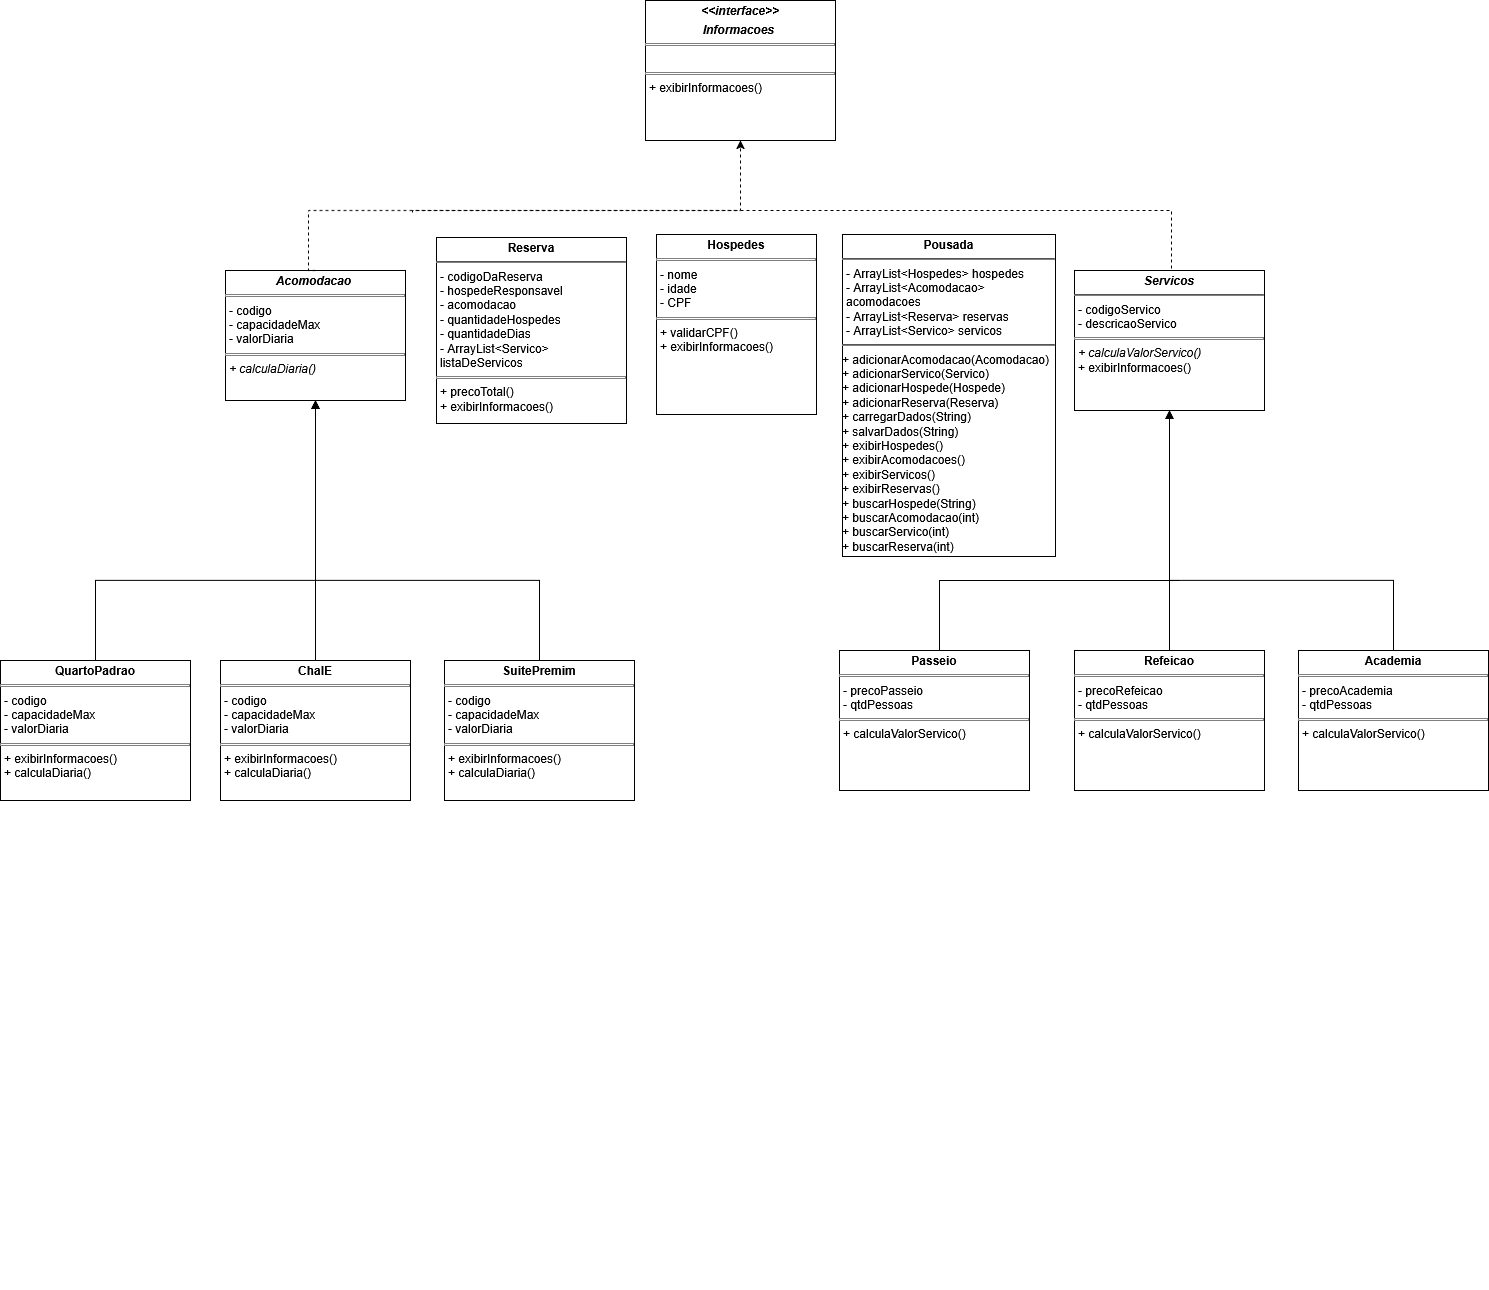

The diagram above was exported from draw.io. Its source (the exported page's mxGraphModel, read from the mxfile embedded in the PNG):
<mxGraphModel dx="2672" dy="2467" grid="0" gridSize="10" guides="1" tooltips="1" connect="1" arrows="1" fold="1" page="1" pageScale="1" pageWidth="827" pageHeight="1169" math="0" shadow="0">
  <root>
    <mxCell id="0" />
    <mxCell id="1" parent="0" />
    <mxCell id="Id_M44g03FQimkMb4RDI-2" parent="1" style="verticalAlign=top;align=left;overflow=fill;html=1;whiteSpace=wrap;" value="&lt;p style=&quot;margin:0px;margin-top:4px;text-align:center;&quot;&gt;&lt;b&gt;Hospedes&lt;/b&gt;&lt;/p&gt;&lt;hr size=&quot;1&quot; style=&quot;border-style:solid;&quot;&gt;&lt;p style=&quot;margin:0px;margin-left:4px;&quot;&gt;- nome&lt;br&gt;- idade&lt;/p&gt;&lt;p style=&quot;margin:0px;margin-left:4px;&quot;&gt;- CPF&lt;/p&gt;&lt;hr size=&quot;1&quot; style=&quot;border-style:solid;&quot;&gt;&lt;p style=&quot;margin:0px;margin-left:4px;&quot;&gt;+ validarCPF()&lt;/p&gt;&lt;p style=&quot;margin:0px;margin-left:4px;&quot;&gt;+ exibirInformacoes()&lt;/p&gt;&lt;p style=&quot;margin:0px;margin-left:4px;&quot;&gt;&lt;br&gt;&lt;/p&gt;" vertex="1">
      <mxGeometry height="180" width="160" x="936" y="-36" as="geometry" />
    </mxCell>
    <mxCell id="Id_M44g03FQimkMb4RDI-3" parent="1" style="verticalAlign=top;align=left;overflow=fill;html=1;whiteSpace=wrap;" value="&lt;p style=&quot;margin:0px;margin-top:4px;text-align:center;&quot;&gt;&lt;b&gt;&lt;i&gt;Acomodacao&amp;nbsp;&lt;/i&gt;&lt;/b&gt;&lt;/p&gt;&lt;hr size=&quot;1&quot; style=&quot;border-style:solid;&quot;&gt;&lt;p style=&quot;margin:0px;margin-left:4px;&quot;&gt;- codigo&lt;br&gt;- capacidadeMax&lt;/p&gt;&lt;p style=&quot;margin:0px;margin-left:4px;&quot;&gt;- valorDiaria&lt;/p&gt;&lt;hr size=&quot;1&quot; style=&quot;border-style:solid;&quot;&gt;&lt;p style=&quot;margin:0px;margin-left:4px;&quot;&gt;&lt;i&gt;+ calculaDiaria()&lt;/i&gt;&lt;/p&gt;" vertex="1">
      <mxGeometry height="130" width="180" x="505" as="geometry" />
    </mxCell>
    <mxCell id="Id_M44g03FQimkMb4RDI-4" parent="1" style="verticalAlign=top;align=left;overflow=fill;html=1;whiteSpace=wrap;" value="&lt;p style=&quot;margin:0px;margin-top:4px;text-align:center;&quot;&gt;&lt;b&gt;QuartoPadrao&lt;/b&gt;&lt;/p&gt;&lt;hr size=&quot;1&quot; style=&quot;border-style:solid;&quot;&gt;&lt;p style=&quot;margin: 0px 0px 0px 4px;&quot;&gt;- codigo&lt;br&gt;- capacidadeMax&lt;/p&gt;&lt;p style=&quot;margin: 0px 0px 0px 4px;&quot;&gt;- valorDiaria&lt;/p&gt;&lt;hr size=&quot;1&quot; style=&quot;border-style:solid;&quot;&gt;&lt;p style=&quot;margin:0px;margin-left:4px;&quot;&gt;&lt;span style=&quot;background-color: transparent; color: light-dark(rgb(0, 0, 0), rgb(255, 255, 255));&quot;&gt;+ exibirInformacoes()&lt;/span&gt;&lt;/p&gt;&lt;p style=&quot;margin:0px;margin-left:4px;&quot;&gt;+ calculaDiaria()&lt;/p&gt;" vertex="1">
      <mxGeometry height="140" width="190" x="280" y="390" as="geometry" />
    </mxCell>
    <mxCell id="Id_M44g03FQimkMb4RDI-5" edge="1" parent="1" source="Id_M44g03FQimkMb4RDI-4" style="html=1;verticalAlign=bottom;startArrow=none;startFill=0;endArrow=block;startSize=8;rounded=0;exitX=0.5;exitY=0;exitDx=0;exitDy=0;entryX=0.5;entryY=1;entryDx=0;entryDy=0;edgeStyle=orthogonalEdgeStyle;" target="Id_M44g03FQimkMb4RDI-3" value="">
      <mxGeometry relative="1" width="60" as="geometry">
        <Array as="points">
          <mxPoint x="375" y="310" />
          <mxPoint x="595" y="310" />
        </Array>
        <mxPoint x="370" y="330" as="sourcePoint" />
        <mxPoint x="430" y="330" as="targetPoint" />
      </mxGeometry>
    </mxCell>
    <mxCell id="Id_M44g03FQimkMb4RDI-6" parent="1" style="verticalAlign=top;align=left;overflow=fill;html=1;whiteSpace=wrap;" value="&lt;p style=&quot;margin:0px;margin-top:4px;text-align:center;&quot;&gt;&lt;b&gt;ChalE&lt;/b&gt;&lt;/p&gt;&lt;hr size=&quot;1&quot; style=&quot;border-style:solid;&quot;&gt;&lt;p style=&quot;margin: 0px 0px 0px 4px;&quot;&gt;- codigo&lt;br&gt;- capacidadeMax&lt;/p&gt;&lt;p style=&quot;margin: 0px 0px 0px 4px;&quot;&gt;- valorDiaria&lt;/p&gt;&lt;hr size=&quot;1&quot; style=&quot;border-style:solid;&quot;&gt;&lt;p style=&quot;margin:0px;margin-left:4px;&quot;&gt;&lt;span style=&quot;background-color: transparent; color: light-dark(rgb(0, 0, 0), rgb(255, 255, 255));&quot;&gt;+ exibirInformacoes()&lt;/span&gt;&lt;/p&gt;&lt;p style=&quot;margin:0px;margin-left:4px;&quot;&gt;+ calculaDiaria()&lt;/p&gt;" vertex="1">
      <mxGeometry height="140" width="190" x="500" y="390" as="geometry" />
    </mxCell>
    <mxCell id="Id_M44g03FQimkMb4RDI-7" edge="1" parent="1" source="Id_M44g03FQimkMb4RDI-6" style="html=1;verticalAlign=bottom;startArrow=none;startFill=0;endArrow=block;startSize=8;rounded=0;exitX=0.5;exitY=0;exitDx=0;exitDy=0;edgeStyle=orthogonalEdgeStyle;entryX=0.5;entryY=1;entryDx=0;entryDy=0;" target="Id_M44g03FQimkMb4RDI-3" value="">
      <mxGeometry relative="1" width="60" as="geometry">
        <mxPoint x="600" y="360" as="sourcePoint" />
        <mxPoint x="520" y="220" as="targetPoint" />
      </mxGeometry>
    </mxCell>
    <mxCell id="Id_M44g03FQimkMb4RDI-8" parent="1" style="verticalAlign=top;align=left;overflow=fill;html=1;whiteSpace=wrap;" value="&lt;p style=&quot;margin:0px;margin-top:4px;text-align:center;&quot;&gt;&lt;b&gt;SuitePremim&lt;/b&gt;&lt;/p&gt;&lt;hr size=&quot;1&quot; style=&quot;border-style:solid;&quot;&gt;&lt;p style=&quot;margin: 0px 0px 0px 4px;&quot;&gt;- codigo&lt;br&gt;- capacidadeMax&lt;/p&gt;&lt;p style=&quot;margin: 0px 0px 0px 4px;&quot;&gt;- valorDiaria&lt;/p&gt;&lt;hr size=&quot;1&quot; style=&quot;border-style:solid;&quot;&gt;&lt;p style=&quot;margin:0px;margin-left:4px;&quot;&gt;&lt;span style=&quot;background-color: transparent; color: light-dark(rgb(0, 0, 0), rgb(255, 255, 255));&quot;&gt;+ exibirInformacoes()&lt;/span&gt;&lt;/p&gt;&lt;p style=&quot;margin:0px;margin-left:4px;&quot;&gt;+ calculaDiaria()&lt;/p&gt;" vertex="1">
      <mxGeometry height="140" width="190" x="724" y="390" as="geometry" />
    </mxCell>
    <mxCell id="Id_M44g03FQimkMb4RDI-9" edge="1" parent="1" source="Id_M44g03FQimkMb4RDI-8" style="html=1;verticalAlign=bottom;startArrow=none;startFill=0;endArrow=block;startSize=8;rounded=0;exitX=0.5;exitY=0;exitDx=0;exitDy=0;edgeStyle=orthogonalEdgeStyle;entryX=0.5;entryY=1;entryDx=0;entryDy=0;" target="Id_M44g03FQimkMb4RDI-3" value="">
      <mxGeometry relative="1" width="60" as="geometry">
        <mxPoint as="offset" />
        <Array as="points">
          <mxPoint x="819" y="310" />
          <mxPoint x="595" y="310" />
        </Array>
        <mxPoint x="867" y="250" as="sourcePoint" />
        <mxPoint x="862" y="70" as="targetPoint" />
      </mxGeometry>
    </mxCell>
    <mxCell id="FBM4azUIBMQx_7pQlzsu-1" parent="1" style="verticalAlign=top;align=left;overflow=fill;html=1;whiteSpace=wrap;" value="&lt;p style=&quot;margin:0px;margin-top:4px;text-align:center;&quot;&gt;&lt;b&gt;&lt;i&gt;Servicos&lt;/i&gt;&lt;/b&gt;&lt;/p&gt;&lt;hr&gt;&lt;p style=&quot;margin: 0px 0px 0px 4px;&quot;&gt;- codigoServico&lt;br&gt;&lt;/p&gt;&lt;p style=&quot;margin: 0px 0px 0px 4px;&quot;&gt;- descricaoServico&lt;/p&gt;&lt;hr size=&quot;1&quot; style=&quot;border-style:solid;&quot;&gt;&lt;p style=&quot;margin:0px;margin-left:4px;&quot;&gt;&lt;i&gt;+ calculaValorServico()&lt;/i&gt;&lt;/p&gt;&lt;p style=&quot;margin:0px;margin-left:4px;&quot;&gt;+ exibirInformacoes()&lt;/p&gt;" vertex="1">
      <mxGeometry height="140" width="190" x="1354" as="geometry" />
    </mxCell>
    <mxCell id="FBM4azUIBMQx_7pQlzsu-3" parent="1" style="verticalAlign=top;align=left;overflow=fill;html=1;whiteSpace=wrap;" value="&lt;p style=&quot;margin:0px;margin-top:4px;text-align:center;&quot;&gt;&lt;b&gt;&lt;i&gt;&amp;lt;&amp;lt;interface&amp;gt;&amp;gt;&lt;/i&gt;&lt;/b&gt;&lt;/p&gt;&lt;p style=&quot;margin:0px;margin-top:4px;text-align:center;&quot;&gt;&lt;b style=&quot;background-color: transparent; color: light-dark(rgb(0, 0, 0), rgb(255, 255, 255));&quot;&gt;&lt;i&gt;Informacoes&lt;/i&gt;&lt;/b&gt;&lt;b&gt;&lt;i&gt;&amp;nbsp;&lt;/i&gt;&lt;/b&gt;&lt;/p&gt;&lt;hr size=&quot;1&quot; style=&quot;border-style:solid;&quot;&gt;&lt;p style=&quot;margin: 0px 0px 0px 4px;&quot;&gt;&lt;br&gt;&lt;/p&gt;&lt;hr size=&quot;1&quot; style=&quot;border-style:solid;&quot;&gt;&lt;p style=&quot;margin:0px;margin-left:4px;&quot;&gt;+ exibirInformacoes()&lt;/p&gt;" vertex="1">
      <mxGeometry height="140" width="190" x="925" y="-270" as="geometry" />
    </mxCell>
    <mxCell id="FBM4azUIBMQx_7pQlzsu-4" edge="1" parent="1" source="Id_M44g03FQimkMb4RDI-3" style="endArrow=classic;html=1;rounded=0;exitX=0.5;exitY=0;exitDx=0;exitDy=0;edgeStyle=orthogonalEdgeStyle;entryX=0.5;entryY=1;entryDx=0;entryDy=0;dashed=1;" target="FBM4azUIBMQx_7pQlzsu-3" value="">
      <mxGeometry height="50" relative="1" width="50" as="geometry">
        <Array as="points">
          <mxPoint x="588" />
          <mxPoint x="588" y="-60" />
          <mxPoint x="1020" y="-60" />
        </Array>
        <mxPoint x="510" y="30" as="sourcePoint" />
        <mxPoint x="720" y="-80" as="targetPoint" />
      </mxGeometry>
    </mxCell>
    <mxCell id="FBM4azUIBMQx_7pQlzsu-6" edge="1" parent="1" style="endArrow=none;html=1;rounded=0;entryX=0.5;entryY=0;entryDx=0;entryDy=0;dashed=1;edgeStyle=orthogonalEdgeStyle;" target="FBM4azUIBMQx_7pQlzsu-1" value="">
      <mxGeometry height="50" relative="1" width="50" as="geometry">
        <Array as="points">
          <mxPoint x="1451" y="-60" />
          <mxPoint x="1451" />
        </Array>
        <mxPoint x="692" y="-58" as="sourcePoint" />
        <mxPoint x="1580" as="targetPoint" />
      </mxGeometry>
    </mxCell>
    <mxCell id="FBM4azUIBMQx_7pQlzsu-13" parent="1" style="verticalAlign=top;align=left;overflow=fill;html=1;whiteSpace=wrap;" value="&lt;p style=&quot;margin:0px;margin-top:4px;text-align:center;&quot;&gt;&lt;b&gt;Passeio&lt;/b&gt;&lt;/p&gt;&lt;hr size=&quot;1&quot; style=&quot;border-style:solid;&quot;&gt;&lt;p style=&quot;margin: 0px 0px 0px 4px;&quot;&gt;- precoPasseio&lt;/p&gt;&lt;p style=&quot;margin: 0px 0px 0px 4px;&quot;&gt;- qtdPessoas&lt;/p&gt;&lt;hr size=&quot;1&quot; style=&quot;border-style:solid;&quot;&gt;&lt;p style=&quot;margin: 0px 0px 0px 4px;&quot;&gt;+ calculaValorServico()&lt;/p&gt;&lt;p style=&quot;margin: 0px 0px 0px 4px;&quot;&gt;&lt;br&gt;&lt;/p&gt;" vertex="1">
      <mxGeometry height="140" width="190" x="1119" y="380" as="geometry" />
    </mxCell>
    <mxCell id="FBM4azUIBMQx_7pQlzsu-14" edge="1" parent="1" style="html=1;verticalAlign=bottom;startArrow=none;startFill=0;endArrow=none;startSize=8;rounded=0;edgeStyle=orthogonalEdgeStyle;endFill=0;" value="">
      <mxGeometry relative="1" width="60" as="geometry">
        <Array as="points">
          <mxPoint x="1219" y="310" />
          <mxPoint x="1439" y="310" />
        </Array>
        <mxPoint x="1219" y="380" as="sourcePoint" />
        <mxPoint x="1459" y="310" as="targetPoint" />
      </mxGeometry>
    </mxCell>
    <mxCell id="FBM4azUIBMQx_7pQlzsu-15" parent="1" style="verticalAlign=top;align=left;overflow=fill;html=1;whiteSpace=wrap;" value="&lt;p style=&quot;margin:0px;margin-top:4px;text-align:center;&quot;&gt;&lt;b&gt;Refeicao&lt;/b&gt;&lt;/p&gt;&lt;hr size=&quot;1&quot; style=&quot;border-style:solid;&quot;&gt;&lt;p style=&quot;margin: 0px 0px 0px 4px;&quot;&gt;- precoRefeicao&lt;/p&gt;&lt;p style=&quot;margin: 0px 0px 0px 4px;&quot;&gt;- qtdPessoas&lt;/p&gt;&lt;hr size=&quot;1&quot; style=&quot;border-style:solid;&quot;&gt;&lt;p style=&quot;margin: 0px 0px 0px 4px;&quot;&gt;+ calculaValorServico()&lt;/p&gt;&lt;p style=&quot;margin: 0px 0px 0px 4px;&quot;&gt;&lt;br&gt;&lt;/p&gt;" vertex="1">
      <mxGeometry height="140" width="190" x="1354" y="380" as="geometry" />
    </mxCell>
    <mxCell id="FBM4azUIBMQx_7pQlzsu-16" edge="1" parent="1" source="FBM4azUIBMQx_7pQlzsu-15" style="html=1;verticalAlign=bottom;startArrow=none;startFill=0;endArrow=classic;startSize=8;rounded=0;exitX=0.5;exitY=0;exitDx=0;exitDy=0;edgeStyle=orthogonalEdgeStyle;entryX=0.5;entryY=1;entryDx=0;entryDy=0;endFill=1;" target="FBM4azUIBMQx_7pQlzsu-1" value="">
      <mxGeometry relative="1" width="60" as="geometry">
        <mxPoint x="1454" y="350" as="sourcePoint" />
        <mxPoint x="1449" y="240" as="targetPoint" />
      </mxGeometry>
    </mxCell>
    <mxCell id="FBM4azUIBMQx_7pQlzsu-17" parent="1" style="verticalAlign=top;align=left;overflow=fill;html=1;whiteSpace=wrap;" value="&lt;p style=&quot;margin:0px;margin-top:4px;text-align:center;&quot;&gt;&lt;b&gt;Academia&lt;/b&gt;&lt;/p&gt;&lt;hr size=&quot;1&quot; style=&quot;border-style:solid;&quot;&gt;&lt;p style=&quot;margin: 0px 0px 0px 4px;&quot;&gt;- precoAcademia&lt;/p&gt;&lt;p style=&quot;margin: 0px 0px 0px 4px;&quot;&gt;- qtdPessoas&lt;/p&gt;&lt;hr size=&quot;1&quot; style=&quot;border-style:solid;&quot;&gt;&lt;p style=&quot;margin: 0px 0px 0px 4px;&quot;&gt;+ calculaValorServico()&lt;/p&gt;&lt;p style=&quot;margin: 0px 0px 0px 4px;&quot;&gt;&lt;br&gt;&lt;/p&gt;" vertex="1">
      <mxGeometry height="140" width="190" x="1578" y="380" as="geometry" />
    </mxCell>
    <mxCell id="FBM4azUIBMQx_7pQlzsu-18" edge="1" parent="1" source="FBM4azUIBMQx_7pQlzsu-17" style="html=1;verticalAlign=bottom;startArrow=none;startFill=0;endArrow=block;startSize=8;rounded=0;exitX=0.5;exitY=0;exitDx=0;exitDy=0;edgeStyle=orthogonalEdgeStyle;entryX=0.5;entryY=1;entryDx=0;entryDy=0;" target="FBM4azUIBMQx_7pQlzsu-1" value="">
      <mxGeometry relative="1" width="60" as="geometry">
        <mxPoint as="offset" />
        <Array as="points">
          <mxPoint x="1673" y="310" />
          <mxPoint x="1449" y="310" />
        </Array>
        <mxPoint x="1721" y="240" as="sourcePoint" />
        <mxPoint x="1449" y="240" as="targetPoint" />
      </mxGeometry>
    </mxCell>
    <mxCell id="FBM4azUIBMQx_7pQlzsu-20" parent="1" style="verticalAlign=top;align=left;overflow=fill;html=1;whiteSpace=wrap;" value="&lt;p style=&quot;margin:0px;margin-top:4px;text-align:center;&quot;&gt;&lt;b&gt;Reserva&lt;/b&gt;&lt;/p&gt;&lt;hr&gt;&lt;p style=&quot;margin: 0px 0px 0px 4px;&quot;&gt;- codigoDaReserva&lt;br&gt;&lt;/p&gt;&lt;p style=&quot;margin: 0px 0px 0px 4px;&quot;&gt;- hospedeResponsavel&lt;/p&gt;&lt;p style=&quot;margin: 0px 0px 0px 4px;&quot;&gt;- acomodacao&lt;/p&gt;&lt;p style=&quot;margin: 0px 0px 0px 4px;&quot;&gt;- quantidadeHospedes&lt;/p&gt;&lt;p style=&quot;margin: 0px 0px 0px 4px;&quot;&gt;- quantidadeDias&lt;/p&gt;&lt;p style=&quot;margin: 0px 0px 0px 4px;&quot;&gt;- ArrayList&amp;lt;Servico&amp;gt; listaDeServicos&lt;/p&gt;&lt;hr size=&quot;1&quot; style=&quot;border-style:solid;&quot;&gt;&lt;p style=&quot;margin:0px;margin-left:4px;&quot;&gt;+ precoTotal()&lt;/p&gt;&lt;p style=&quot;margin: 0px 0px 0px 4px;&quot;&gt;+ exibirInformacoes()&lt;/p&gt;&lt;p style=&quot;margin: 0px 0px 0px 4px;&quot;&gt;&lt;br&gt;&lt;/p&gt;" vertex="1">
      <mxGeometry height="186" width="190" x="716" y="-33" as="geometry" />
    </mxCell>
    <mxCell id="FBM4azUIBMQx_7pQlzsu-21" parent="1" style="verticalAlign=top;align=left;overflow=fill;html=1;whiteSpace=wrap;fontFamily=Helvetica;fontSize=12;fontColor=default;fontStyle=0;" value="&lt;p style=&quot;margin:0px;margin-top:4px;text-align:center;&quot;&gt;&lt;b&gt;Pousada&lt;/b&gt;&lt;/p&gt;&lt;hr&gt;&lt;p style=&quot;margin: 0px 0px 0px 4px;&quot;&gt;- ArrayList&amp;lt;Hospedes&amp;gt; hospedes&lt;br&gt;&lt;/p&gt;&lt;p style=&quot;margin: 0px 0px 0px 4px;&quot;&gt;- ArrayList&amp;lt;Acomodacao&amp;gt; acomodacoes&lt;/p&gt;&lt;p style=&quot;margin: 0px 0px 0px 4px;&quot;&gt;- ArrayList&amp;lt;Reserva&amp;gt; reservas&lt;/p&gt;&lt;p style=&quot;margin: 0px 0px 0px 4px;&quot;&gt;- ArrayList&amp;lt;Servico&amp;gt; servicos&lt;/p&gt;&lt;hr&gt;+ adicionarAcomodacao(Acomodacao)&lt;div&gt;+ adicionarServico(Servico)&lt;/div&gt;&lt;div&gt;+ adicionarHospede(Hospede)&lt;/div&gt;&lt;div&gt;+ adicionarReserva(Reserva)&lt;/div&gt;&lt;div&gt;+ carregarDados(String)&lt;/div&gt;&lt;div&gt;&lt;span style=&quot;background-color: transparent; color: light-dark(rgb(0, 0, 0), rgb(255, 255, 255));&quot;&gt;+ salvarDados(&lt;/span&gt;&lt;span style=&quot;background-color: transparent; color: light-dark(rgb(0, 0, 0), rgb(255, 255, 255));&quot;&gt;String&lt;/span&gt;&lt;span style=&quot;background-color: transparent; color: light-dark(rgb(0, 0, 0), rgb(255, 255, 255));&quot;&gt;)&lt;/span&gt;&lt;/div&gt;&lt;div&gt;+ exibirHospedes(&lt;span style=&quot;background-color: transparent; color: light-dark(rgb(0, 0, 0), rgb(255, 255, 255));&quot;&gt;)&lt;/span&gt;&lt;/div&gt;&lt;div&gt;+ exibirAcomodacoes(&lt;span style=&quot;color: light-dark(rgb(0, 0, 0), rgb(255, 255, 255)); background-color: transparent;&quot;&gt;)&lt;/span&gt;&lt;span style=&quot;background-color: transparent; color: light-dark(rgb(0, 0, 0), rgb(255, 255, 255));&quot;&gt;&lt;/span&gt;&lt;/div&gt;&lt;div&gt;+ exibirServicos(&lt;span style=&quot;color: light-dark(rgb(0, 0, 0), rgb(255, 255, 255)); background-color: transparent;&quot;&gt;)&lt;/span&gt;&lt;span style=&quot;color: light-dark(rgb(0, 0, 0), rgb(255, 255, 255)); background-color: transparent;&quot;&gt;&lt;/span&gt;&lt;/div&gt;&lt;div&gt;+ exibirReservas(&lt;span style=&quot;color: light-dark(rgb(0, 0, 0), rgb(255, 255, 255)); background-color: transparent;&quot;&gt;)&lt;/span&gt;&lt;span style=&quot;color: light-dark(rgb(0, 0, 0), rgb(255, 255, 255)); background-color: transparent;&quot;&gt;&lt;/span&gt;&lt;/div&gt;&lt;div&gt;+ buscarHospede(String)&lt;/div&gt;&lt;div&gt;+ buscarAcomodacao(int)&lt;/div&gt;&lt;div&gt;+ buscarServico(int)&lt;/div&gt;&lt;div&gt;+ buscarReserva(int)&lt;/div&gt;" vertex="1">
      <mxGeometry height="322" width="213" x="1122" y="-36" as="geometry" />
    </mxCell>
    <mxCell id="FBM4azUIBMQx_7pQlzsu-38" edge="1" parent="1" style="edgeStyle=none;rounded=0;orthogonalLoop=1;jettySize=auto;html=1;exitX=0;exitY=0.3333333333333333;exitDx=0;exitDy=0;exitPerimeter=0;">
      <mxGeometry relative="1" as="geometry">
        <mxPoint x="650" y="1010" as="sourcePoint" />
        <mxPoint x="650" y="1010" as="targetPoint" />
      </mxGeometry>
    </mxCell>
    <mxCell id="FBM4azUIBMQx_7pQlzsu-39" edge="1" parent="1" style="edgeStyle=none;rounded=0;orthogonalLoop=1;jettySize=auto;html=1;exitX=0;exitY=0.3333333333333333;exitDx=0;exitDy=0;exitPerimeter=0;">
      <mxGeometry relative="1" as="geometry">
        <mxPoint x="650" y="1010" as="sourcePoint" />
        <mxPoint x="650" y="1010" as="targetPoint" />
      </mxGeometry>
    </mxCell>
    <mxCell id="FBM4azUIBMQx_7pQlzsu-40" edge="1" parent="1" style="edgeStyle=none;rounded=0;orthogonalLoop=1;jettySize=auto;html=1;exitX=0;exitY=0.3333333333333333;exitDx=0;exitDy=0;exitPerimeter=0;startArrow=async;startFill=0;">
      <mxGeometry relative="1" as="geometry">
        <mxPoint x="650" y="1010" as="sourcePoint" />
        <mxPoint x="650" y="1010" as="targetPoint" />
      </mxGeometry>
    </mxCell>
  </root>
</mxGraphModel>